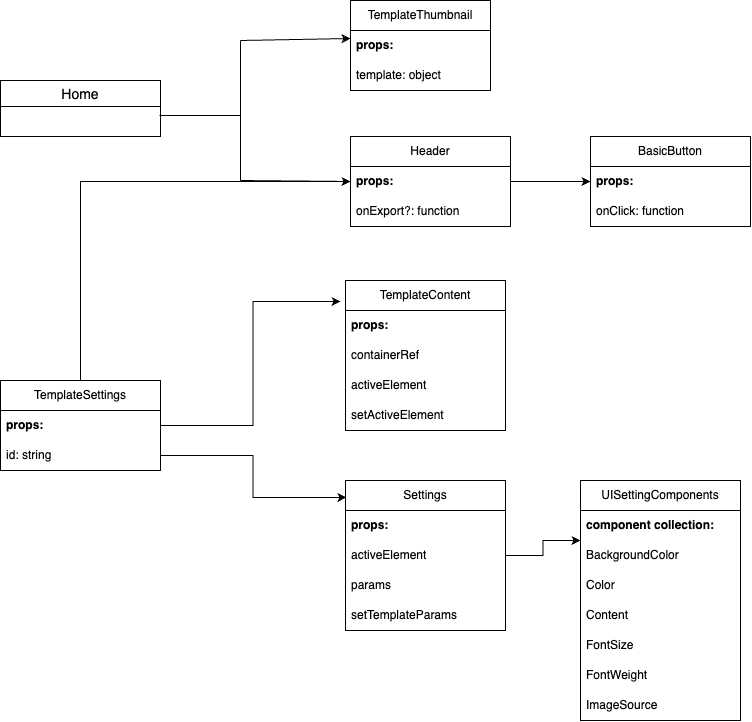

The diagram above was exported from draw.io. Its source (the exported page's mxGraphModel, read from the mxfile embedded in the PNG):
<mxGraphModel dx="1514" dy="1966" grid="1" gridSize="10" guides="1" tooltips="1" connect="1" arrows="1" fold="1" page="1" pageScale="1" pageWidth="850" pageHeight="1100" math="0" shadow="0">
  <root>
    <mxCell id="0" />
    <mxCell id="1" parent="0" />
    <mxCell id="2" value="Home" style="swimlane;fontStyle=0;childLayout=stackLayout;horizontal=1;startSize=26;horizontalStack=0;resizeParent=1;resizeParentMax=0;resizeLast=0;collapsible=1;marginBottom=0;align=center;fontSize=14;" vertex="1" parent="1">
      <mxGeometry x="80" y="50" width="160" height="56" as="geometry" />
    </mxCell>
    <mxCell id="3" value="&amp;nbsp;" style="text;strokeColor=none;fillColor=none;spacingLeft=4;spacingRight=4;overflow=hidden;rotatable=0;points=[[0,0.5],[1,0.5]];portConstraint=eastwest;fontSize=12;whiteSpace=wrap;html=1;" vertex="1" parent="2">
      <mxGeometry y="26" width="160" height="30" as="geometry" />
    </mxCell>
    <mxCell id="4" value="TemplateThumbnail" style="swimlane;fontStyle=0;childLayout=stackLayout;horizontal=1;startSize=30;horizontalStack=0;resizeParent=1;resizeParentMax=0;resizeLast=0;collapsible=1;marginBottom=0;whiteSpace=wrap;html=1;" vertex="1" parent="1">
      <mxGeometry x="430" y="-30" width="140" height="90" as="geometry" />
    </mxCell>
    <mxCell id="5" value="&lt;b&gt;props:&lt;/b&gt;" style="text;strokeColor=none;fillColor=none;align=left;verticalAlign=middle;spacingLeft=4;spacingRight=4;overflow=hidden;points=[[0,0.5],[1,0.5]];portConstraint=eastwest;rotatable=0;whiteSpace=wrap;html=1;" vertex="1" parent="4">
      <mxGeometry y="30" width="140" height="30" as="geometry" />
    </mxCell>
    <mxCell id="6" value="template: object" style="text;strokeColor=none;fillColor=none;align=left;verticalAlign=middle;spacingLeft=4;spacingRight=4;overflow=hidden;points=[[0,0.5],[1,0.5]];portConstraint=eastwest;rotatable=0;whiteSpace=wrap;html=1;" vertex="1" parent="4">
      <mxGeometry y="60" width="140" height="30" as="geometry" />
    </mxCell>
    <mxCell id="7" value="" style="edgeStyle=orthogonalEdgeStyle;rounded=0;orthogonalLoop=1;jettySize=auto;html=1;" edge="1" source="8" target="40" parent="1">
      <mxGeometry relative="1" as="geometry" />
    </mxCell>
    <mxCell id="8" value="Header" style="swimlane;fontStyle=0;childLayout=stackLayout;horizontal=1;startSize=30;horizontalStack=0;resizeParent=1;resizeParentMax=0;resizeLast=0;collapsible=1;marginBottom=0;whiteSpace=wrap;html=1;" vertex="1" parent="1">
      <mxGeometry x="430" y="106" width="160" height="90" as="geometry" />
    </mxCell>
    <mxCell id="9" value="&lt;b&gt;props:&lt;/b&gt;" style="text;strokeColor=none;fillColor=none;align=left;verticalAlign=middle;spacingLeft=4;spacingRight=4;overflow=hidden;points=[[0,0.5],[1,0.5]];portConstraint=eastwest;rotatable=0;whiteSpace=wrap;html=1;" vertex="1" parent="8">
      <mxGeometry y="30" width="160" height="30" as="geometry" />
    </mxCell>
    <mxCell id="10" value="onExport?: function" style="text;strokeColor=none;fillColor=none;align=left;verticalAlign=middle;spacingLeft=4;spacingRight=4;overflow=hidden;points=[[0,0.5],[1,0.5]];portConstraint=eastwest;rotatable=0;whiteSpace=wrap;html=1;" vertex="1" parent="8">
      <mxGeometry y="60" width="160" height="30" as="geometry" />
    </mxCell>
    <mxCell id="11" value="" style="endArrow=none;html=1;rounded=0;exitX=0.994;exitY=0.3;exitDx=0;exitDy=0;exitPerimeter=0;" edge="1" source="3" parent="1">
      <mxGeometry width="50" height="50" relative="1" as="geometry">
        <mxPoint x="400" y="170" as="sourcePoint" />
        <mxPoint x="320" y="85" as="targetPoint" />
      </mxGeometry>
    </mxCell>
    <mxCell id="12" value="" style="endArrow=none;html=1;rounded=0;" edge="1" parent="1">
      <mxGeometry width="50" height="50" relative="1" as="geometry">
        <mxPoint x="320" y="150" as="sourcePoint" />
        <mxPoint x="320" y="10" as="targetPoint" />
      </mxGeometry>
    </mxCell>
    <mxCell id="13" value="" style="endArrow=classic;html=1;rounded=0;entryX=0;entryY=0.267;entryDx=0;entryDy=0;entryPerimeter=0;" edge="1" target="5" parent="1">
      <mxGeometry width="50" height="50" relative="1" as="geometry">
        <mxPoint x="320" y="10" as="sourcePoint" />
        <mxPoint x="410" y="10" as="targetPoint" />
      </mxGeometry>
    </mxCell>
    <mxCell id="14" value="" style="endArrow=classic;html=1;rounded=0;entryX=0;entryY=0.5;entryDx=0;entryDy=0;" edge="1" target="9" parent="1">
      <mxGeometry width="50" height="50" relative="1" as="geometry">
        <mxPoint x="320" y="150" as="sourcePoint" />
        <mxPoint x="450" y="120" as="targetPoint" />
      </mxGeometry>
    </mxCell>
    <mxCell id="15" style="edgeStyle=orthogonalEdgeStyle;rounded=0;orthogonalLoop=1;jettySize=auto;html=1;entryX=0;entryY=0.5;entryDx=0;entryDy=0;" edge="1" source="16" target="9" parent="1">
      <mxGeometry relative="1" as="geometry" />
    </mxCell>
    <mxCell id="16" value="TemplateSettings" style="swimlane;fontStyle=0;childLayout=stackLayout;horizontal=1;startSize=30;horizontalStack=0;resizeParent=1;resizeParentMax=0;resizeLast=0;collapsible=1;marginBottom=0;whiteSpace=wrap;html=1;" vertex="1" parent="1">
      <mxGeometry x="80" y="350" width="160" height="90" as="geometry" />
    </mxCell>
    <mxCell id="17" value="&lt;b&gt;props:&lt;/b&gt;" style="text;strokeColor=none;fillColor=none;align=left;verticalAlign=middle;spacingLeft=4;spacingRight=4;overflow=hidden;points=[[0,0.5],[1,0.5]];portConstraint=eastwest;rotatable=0;whiteSpace=wrap;html=1;" vertex="1" parent="16">
      <mxGeometry y="30" width="160" height="30" as="geometry" />
    </mxCell>
    <mxCell id="18" value="id: string" style="text;strokeColor=none;fillColor=none;align=left;verticalAlign=middle;spacingLeft=4;spacingRight=4;overflow=hidden;points=[[0,0.5],[1,0.5]];portConstraint=eastwest;rotatable=0;whiteSpace=wrap;html=1;" vertex="1" parent="16">
      <mxGeometry y="60" width="160" height="30" as="geometry" />
    </mxCell>
    <mxCell id="19" value="TemplateContent" style="swimlane;fontStyle=0;childLayout=stackLayout;horizontal=1;startSize=30;horizontalStack=0;resizeParent=1;resizeParentMax=0;resizeLast=0;collapsible=1;marginBottom=0;whiteSpace=wrap;html=1;" vertex="1" parent="1">
      <mxGeometry x="425" y="250" width="160" height="150" as="geometry" />
    </mxCell>
    <mxCell id="20" value="&lt;b&gt;props:&lt;/b&gt;" style="text;strokeColor=none;fillColor=none;align=left;verticalAlign=middle;spacingLeft=4;spacingRight=4;overflow=hidden;points=[[0,0.5],[1,0.5]];portConstraint=eastwest;rotatable=0;whiteSpace=wrap;html=1;" vertex="1" parent="19">
      <mxGeometry y="30" width="160" height="30" as="geometry" />
    </mxCell>
    <mxCell id="21" value="containerRef" style="text;strokeColor=none;fillColor=none;align=left;verticalAlign=middle;spacingLeft=4;spacingRight=4;overflow=hidden;points=[[0,0.5],[1,0.5]];portConstraint=eastwest;rotatable=0;whiteSpace=wrap;html=1;" vertex="1" parent="19">
      <mxGeometry y="60" width="160" height="30" as="geometry" />
    </mxCell>
    <mxCell id="22" value="activeElement" style="text;strokeColor=none;fillColor=none;align=left;verticalAlign=middle;spacingLeft=4;spacingRight=4;overflow=hidden;points=[[0,0.5],[1,0.5]];portConstraint=eastwest;rotatable=0;whiteSpace=wrap;html=1;" vertex="1" parent="19">
      <mxGeometry y="90" width="160" height="30" as="geometry" />
    </mxCell>
    <mxCell id="23" value="setActiveElement" style="text;strokeColor=none;fillColor=none;align=left;verticalAlign=middle;spacingLeft=4;spacingRight=4;overflow=hidden;points=[[0,0.5],[1,0.5]];portConstraint=eastwest;rotatable=0;whiteSpace=wrap;html=1;" vertex="1" parent="19">
      <mxGeometry y="120" width="160" height="30" as="geometry" />
    </mxCell>
    <mxCell id="24" style="edgeStyle=orthogonalEdgeStyle;rounded=0;orthogonalLoop=1;jettySize=auto;html=1;entryX=-0.031;entryY=0.14;entryDx=0;entryDy=0;entryPerimeter=0;" edge="1" source="16" target="19" parent="1">
      <mxGeometry relative="1" as="geometry" />
    </mxCell>
    <mxCell id="25" style="edgeStyle=orthogonalEdgeStyle;rounded=0;orthogonalLoop=1;jettySize=auto;html=1;entryX=0;entryY=0.25;entryDx=0;entryDy=0;" edge="1" source="26" target="32" parent="1">
      <mxGeometry relative="1" as="geometry" />
    </mxCell>
    <mxCell id="26" value="Settings" style="swimlane;fontStyle=0;childLayout=stackLayout;horizontal=1;startSize=30;horizontalStack=0;resizeParent=1;resizeParentMax=0;resizeLast=0;collapsible=1;marginBottom=0;whiteSpace=wrap;html=1;" vertex="1" parent="1">
      <mxGeometry x="425" y="450" width="160" height="150" as="geometry" />
    </mxCell>
    <mxCell id="27" value="&lt;b&gt;props:&lt;/b&gt;" style="text;strokeColor=none;fillColor=none;align=left;verticalAlign=middle;spacingLeft=4;spacingRight=4;overflow=hidden;points=[[0,0.5],[1,0.5]];portConstraint=eastwest;rotatable=0;whiteSpace=wrap;html=1;" vertex="1" parent="26">
      <mxGeometry y="30" width="160" height="30" as="geometry" />
    </mxCell>
    <mxCell id="28" value="activeElement" style="text;strokeColor=none;fillColor=none;align=left;verticalAlign=middle;spacingLeft=4;spacingRight=4;overflow=hidden;points=[[0,0.5],[1,0.5]];portConstraint=eastwest;rotatable=0;whiteSpace=wrap;html=1;" vertex="1" parent="26">
      <mxGeometry y="60" width="160" height="30" as="geometry" />
    </mxCell>
    <mxCell id="29" value="params" style="text;strokeColor=none;fillColor=none;align=left;verticalAlign=middle;spacingLeft=4;spacingRight=4;overflow=hidden;points=[[0,0.5],[1,0.5]];portConstraint=eastwest;rotatable=0;whiteSpace=wrap;html=1;" vertex="1" parent="26">
      <mxGeometry y="90" width="160" height="30" as="geometry" />
    </mxCell>
    <mxCell id="30" value="setTemplateParams" style="text;strokeColor=none;fillColor=none;align=left;verticalAlign=middle;spacingLeft=4;spacingRight=4;overflow=hidden;points=[[0,0.5],[1,0.5]];portConstraint=eastwest;rotatable=0;whiteSpace=wrap;html=1;" vertex="1" parent="26">
      <mxGeometry y="120" width="160" height="30" as="geometry" />
    </mxCell>
    <mxCell id="31" style="edgeStyle=orthogonalEdgeStyle;rounded=0;orthogonalLoop=1;jettySize=auto;html=1;entryX=0.006;entryY=0.113;entryDx=0;entryDy=0;entryPerimeter=0;" edge="1" source="18" target="26" parent="1">
      <mxGeometry relative="1" as="geometry" />
    </mxCell>
    <mxCell id="32" value="UISettingComponents" style="swimlane;fontStyle=0;childLayout=stackLayout;horizontal=1;startSize=30;horizontalStack=0;resizeParent=1;resizeParentMax=0;resizeLast=0;collapsible=1;marginBottom=0;whiteSpace=wrap;html=1;" vertex="1" parent="1">
      <mxGeometry x="660" y="450" width="160" height="240" as="geometry" />
    </mxCell>
    <mxCell id="33" value="&lt;b&gt;component collection:&lt;/b&gt;" style="text;strokeColor=none;fillColor=none;align=left;verticalAlign=middle;spacingLeft=4;spacingRight=4;overflow=hidden;points=[[0,0.5],[1,0.5]];portConstraint=eastwest;rotatable=0;whiteSpace=wrap;html=1;" vertex="1" parent="32">
      <mxGeometry y="30" width="160" height="30" as="geometry" />
    </mxCell>
    <mxCell id="34" value="BackgroundColor" style="text;strokeColor=none;fillColor=none;align=left;verticalAlign=middle;spacingLeft=4;spacingRight=4;overflow=hidden;points=[[0,0.5],[1,0.5]];portConstraint=eastwest;rotatable=0;whiteSpace=wrap;html=1;" vertex="1" parent="32">
      <mxGeometry y="60" width="160" height="30" as="geometry" />
    </mxCell>
    <mxCell id="35" value="Color" style="text;strokeColor=none;fillColor=none;align=left;verticalAlign=middle;spacingLeft=4;spacingRight=4;overflow=hidden;points=[[0,0.5],[1,0.5]];portConstraint=eastwest;rotatable=0;whiteSpace=wrap;html=1;" vertex="1" parent="32">
      <mxGeometry y="90" width="160" height="30" as="geometry" />
    </mxCell>
    <mxCell id="36" value="Content" style="text;strokeColor=none;fillColor=none;align=left;verticalAlign=middle;spacingLeft=4;spacingRight=4;overflow=hidden;points=[[0,0.5],[1,0.5]];portConstraint=eastwest;rotatable=0;whiteSpace=wrap;html=1;" vertex="1" parent="32">
      <mxGeometry y="120" width="160" height="30" as="geometry" />
    </mxCell>
    <mxCell id="37" value="FontSize" style="text;strokeColor=none;fillColor=none;align=left;verticalAlign=middle;spacingLeft=4;spacingRight=4;overflow=hidden;points=[[0,0.5],[1,0.5]];portConstraint=eastwest;rotatable=0;whiteSpace=wrap;html=1;" vertex="1" parent="32">
      <mxGeometry y="150" width="160" height="30" as="geometry" />
    </mxCell>
    <mxCell id="38" value="FontWeight" style="text;strokeColor=none;fillColor=none;align=left;verticalAlign=middle;spacingLeft=4;spacingRight=4;overflow=hidden;points=[[0,0.5],[1,0.5]];portConstraint=eastwest;rotatable=0;whiteSpace=wrap;html=1;" vertex="1" parent="32">
      <mxGeometry y="180" width="160" height="30" as="geometry" />
    </mxCell>
    <mxCell id="39" value="ImageSource" style="text;strokeColor=none;fillColor=none;align=left;verticalAlign=middle;spacingLeft=4;spacingRight=4;overflow=hidden;points=[[0,0.5],[1,0.5]];portConstraint=eastwest;rotatable=0;whiteSpace=wrap;html=1;" vertex="1" parent="32">
      <mxGeometry y="210" width="160" height="30" as="geometry" />
    </mxCell>
    <mxCell id="40" value="BasicButton" style="swimlane;fontStyle=0;childLayout=stackLayout;horizontal=1;startSize=30;horizontalStack=0;resizeParent=1;resizeParentMax=0;resizeLast=0;collapsible=1;marginBottom=0;whiteSpace=wrap;html=1;" vertex="1" parent="1">
      <mxGeometry x="670" y="106" width="160" height="90" as="geometry" />
    </mxCell>
    <mxCell id="41" value="&lt;b&gt;props:&lt;/b&gt;" style="text;strokeColor=none;fillColor=none;align=left;verticalAlign=middle;spacingLeft=4;spacingRight=4;overflow=hidden;points=[[0,0.5],[1,0.5]];portConstraint=eastwest;rotatable=0;whiteSpace=wrap;html=1;" vertex="1" parent="40">
      <mxGeometry y="30" width="160" height="30" as="geometry" />
    </mxCell>
    <mxCell id="42" value="onClick: function" style="text;strokeColor=none;fillColor=none;align=left;verticalAlign=middle;spacingLeft=4;spacingRight=4;overflow=hidden;points=[[0,0.5],[1,0.5]];portConstraint=eastwest;rotatable=0;whiteSpace=wrap;html=1;" vertex="1" parent="40">
      <mxGeometry y="60" width="160" height="30" as="geometry" />
    </mxCell>
  </root>
</mxGraphModel>